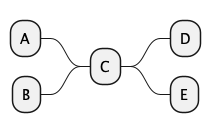

The diagram above was rendered by PlantUML. Its source (embedded in the PNG):
@startmindmap
+ C
++ D
++ E
-- A
-- B
@endmindmap